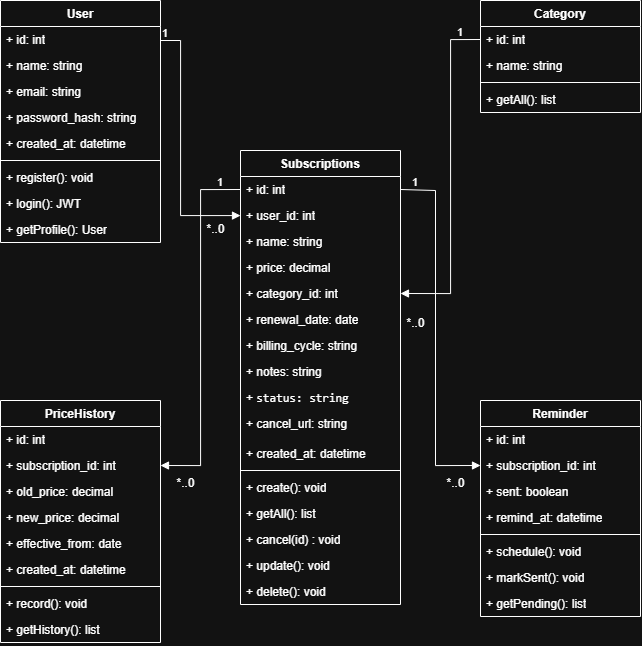

The diagram above was exported from draw.io. Its source (the exported page's mxGraphModel, read from the mxfile embedded in the PNG):
<mxGraphModel dx="1191" dy="694" grid="1" gridSize="10" guides="1" tooltips="1" connect="1" arrows="1" fold="1" page="1" pageScale="1" pageWidth="827" pageHeight="1169" math="0" shadow="0">
  <root>
    <mxCell id="0" />
    <mxCell id="1" parent="0" />
    <mxCell id="U-VaBS_yX0zsMKJkES_k-1" parent="1" style="swimlane;fontStyle=1;align=center;verticalAlign=top;childLayout=stackLayout;horizontal=1;startSize=26;horizontalStack=0;resizeParent=1;resizeParentMax=0;resizeLast=0;collapsible=1;marginBottom=0;whiteSpace=wrap;html=1;" value="User" vertex="1">
      <mxGeometry height="242" width="160" x="80" y="120" as="geometry" />
    </mxCell>
    <mxCell id="U-VaBS_yX0zsMKJkES_k-2" parent="U-VaBS_yX0zsMKJkES_k-1" style="text;strokeColor=none;fillColor=none;align=left;verticalAlign=top;spacingLeft=4;spacingRight=4;overflow=hidden;rotatable=0;points=[[0,0.5],[1,0.5]];portConstraint=eastwest;whiteSpace=wrap;html=1;" value="+ id: int&lt;div&gt;&lt;br&gt;&lt;/div&gt;" vertex="1">
      <mxGeometry height="26" width="160" y="26" as="geometry" />
    </mxCell>
    <mxCell id="U-VaBS_yX0zsMKJkES_k-3" parent="U-VaBS_yX0zsMKJkES_k-1" style="text;strokeColor=none;fillColor=none;align=left;verticalAlign=top;spacingLeft=4;spacingRight=4;overflow=hidden;rotatable=0;points=[[0,0.5],[1,0.5]];portConstraint=eastwest;whiteSpace=wrap;html=1;" value="+ name: string" vertex="1">
      <mxGeometry height="26" width="160" y="52" as="geometry" />
    </mxCell>
    <mxCell id="U-VaBS_yX0zsMKJkES_k-4" parent="U-VaBS_yX0zsMKJkES_k-1" style="text;strokeColor=none;fillColor=none;align=left;verticalAlign=top;spacingLeft=4;spacingRight=4;overflow=hidden;rotatable=0;points=[[0,0.5],[1,0.5]];portConstraint=eastwest;whiteSpace=wrap;html=1;" value="+ email: string" vertex="1">
      <mxGeometry height="26" width="160" y="78" as="geometry" />
    </mxCell>
    <mxCell id="U-VaBS_yX0zsMKJkES_k-5" parent="U-VaBS_yX0zsMKJkES_k-1" style="text;strokeColor=none;fillColor=none;align=left;verticalAlign=top;spacingLeft=4;spacingRight=4;overflow=hidden;rotatable=0;points=[[0,0.5],[1,0.5]];portConstraint=eastwest;whiteSpace=wrap;html=1;" value="+ password_hash: string" vertex="1">
      <mxGeometry height="26" width="160" y="104" as="geometry" />
    </mxCell>
    <mxCell id="U-VaBS_yX0zsMKJkES_k-6" parent="U-VaBS_yX0zsMKJkES_k-1" style="text;strokeColor=none;fillColor=none;align=left;verticalAlign=top;spacingLeft=4;spacingRight=4;overflow=hidden;rotatable=0;points=[[0,0.5],[1,0.5]];portConstraint=eastwest;whiteSpace=wrap;html=1;" value="+ created_at: datetime" vertex="1">
      <mxGeometry height="26" width="160" y="130" as="geometry" />
    </mxCell>
    <mxCell id="U-VaBS_yX0zsMKJkES_k-7" parent="U-VaBS_yX0zsMKJkES_k-1" style="line;strokeWidth=1;fillColor=none;align=left;verticalAlign=middle;spacingTop=-1;spacingLeft=3;spacingRight=3;rotatable=0;labelPosition=right;points=[];portConstraint=eastwest;strokeColor=inherit;" value="" vertex="1">
      <mxGeometry height="8" width="160" y="156" as="geometry" />
    </mxCell>
    <mxCell id="U-VaBS_yX0zsMKJkES_k-8" parent="U-VaBS_yX0zsMKJkES_k-1" style="text;strokeColor=none;fillColor=none;align=left;verticalAlign=top;spacingLeft=4;spacingRight=4;overflow=hidden;rotatable=0;points=[[0,0.5],[1,0.5]];portConstraint=eastwest;whiteSpace=wrap;html=1;" value="+ register(): void" vertex="1">
      <mxGeometry height="26" width="160" y="164" as="geometry" />
    </mxCell>
    <mxCell id="U-VaBS_yX0zsMKJkES_k-9" parent="U-VaBS_yX0zsMKJkES_k-1" style="text;strokeColor=none;fillColor=none;align=left;verticalAlign=top;spacingLeft=4;spacingRight=4;overflow=hidden;rotatable=0;points=[[0,0.5],[1,0.5]];portConstraint=eastwest;whiteSpace=wrap;html=1;" value="+ login(): JWT" vertex="1">
      <mxGeometry height="26" width="160" y="190" as="geometry" />
    </mxCell>
    <mxCell id="U-VaBS_yX0zsMKJkES_k-10" parent="U-VaBS_yX0zsMKJkES_k-1" style="text;strokeColor=none;fillColor=none;align=left;verticalAlign=top;spacingLeft=4;spacingRight=4;overflow=hidden;rotatable=0;points=[[0,0.5],[1,0.5]];portConstraint=eastwest;whiteSpace=wrap;html=1;" value="+ getProfile(): User" vertex="1">
      <mxGeometry height="26" width="160" y="216" as="geometry" />
    </mxCell>
    <mxCell id="U-VaBS_yX0zsMKJkES_k-11" parent="1" style="swimlane;fontStyle=1;align=center;verticalAlign=top;childLayout=stackLayout;horizontal=1;startSize=26;horizontalStack=0;resizeParent=1;resizeParentMax=0;resizeLast=0;collapsible=1;marginBottom=0;whiteSpace=wrap;html=1;" value="PriceHistory" vertex="1">
      <mxGeometry height="242" width="160" x="80" y="520" as="geometry" />
    </mxCell>
    <mxCell id="U-VaBS_yX0zsMKJkES_k-12" parent="U-VaBS_yX0zsMKJkES_k-11" style="text;strokeColor=none;fillColor=none;align=left;verticalAlign=top;spacingLeft=4;spacingRight=4;overflow=hidden;rotatable=0;points=[[0,0.5],[1,0.5]];portConstraint=eastwest;whiteSpace=wrap;html=1;" value="+ id: int&lt;div&gt;&lt;br&gt;&lt;/div&gt;" vertex="1">
      <mxGeometry height="26" width="160" y="26" as="geometry" />
    </mxCell>
    <mxCell id="U-VaBS_yX0zsMKJkES_k-13" parent="U-VaBS_yX0zsMKJkES_k-11" style="text;strokeColor=none;fillColor=none;align=left;verticalAlign=top;spacingLeft=4;spacingRight=4;overflow=hidden;rotatable=0;points=[[0,0.5],[1,0.5]];portConstraint=eastwest;whiteSpace=wrap;html=1;" value="+ subscription_id: int" vertex="1">
      <mxGeometry height="26" width="160" y="52" as="geometry" />
    </mxCell>
    <mxCell id="U-VaBS_yX0zsMKJkES_k-14" parent="U-VaBS_yX0zsMKJkES_k-11" style="text;strokeColor=none;fillColor=none;align=left;verticalAlign=top;spacingLeft=4;spacingRight=4;overflow=hidden;rotatable=0;points=[[0,0.5],[1,0.5]];portConstraint=eastwest;whiteSpace=wrap;html=1;" value="+ old_price: decimal" vertex="1">
      <mxGeometry height="26" width="160" y="78" as="geometry" />
    </mxCell>
    <mxCell id="U-VaBS_yX0zsMKJkES_k-15" parent="U-VaBS_yX0zsMKJkES_k-11" style="text;strokeColor=none;fillColor=none;align=left;verticalAlign=top;spacingLeft=4;spacingRight=4;overflow=hidden;rotatable=0;points=[[0,0.5],[1,0.5]];portConstraint=eastwest;whiteSpace=wrap;html=1;" value="+ new_price: decimal" vertex="1">
      <mxGeometry height="26" width="160" y="104" as="geometry" />
    </mxCell>
    <mxCell id="U-VaBS_yX0zsMKJkES_k-16" parent="U-VaBS_yX0zsMKJkES_k-11" style="text;strokeColor=none;fillColor=none;align=left;verticalAlign=top;spacingLeft=4;spacingRight=4;overflow=hidden;rotatable=0;points=[[0,0.5],[1,0.5]];portConstraint=eastwest;whiteSpace=wrap;html=1;" value="+&amp;nbsp;effective_from: date" vertex="1">
      <mxGeometry height="26" width="160" y="130" as="geometry" />
    </mxCell>
    <mxCell id="U-VaBS_yX0zsMKJkES_k-17" parent="U-VaBS_yX0zsMKJkES_k-11" style="text;strokeColor=none;fillColor=none;align=left;verticalAlign=top;spacingLeft=4;spacingRight=4;overflow=hidden;rotatable=0;points=[[0,0.5],[1,0.5]];portConstraint=eastwest;whiteSpace=wrap;html=1;" value="+ created_at: datetime" vertex="1">
      <mxGeometry height="26" width="160" y="156" as="geometry" />
    </mxCell>
    <mxCell id="U-VaBS_yX0zsMKJkES_k-18" parent="U-VaBS_yX0zsMKJkES_k-11" style="line;strokeWidth=1;fillColor=none;align=left;verticalAlign=middle;spacingTop=-1;spacingLeft=3;spacingRight=3;rotatable=0;labelPosition=right;points=[];portConstraint=eastwest;strokeColor=inherit;" value="" vertex="1">
      <mxGeometry height="8" width="160" y="182" as="geometry" />
    </mxCell>
    <mxCell id="U-VaBS_yX0zsMKJkES_k-19" parent="U-VaBS_yX0zsMKJkES_k-11" style="text;strokeColor=none;fillColor=none;align=left;verticalAlign=top;spacingLeft=4;spacingRight=4;overflow=hidden;rotatable=0;points=[[0,0.5],[1,0.5]];portConstraint=eastwest;whiteSpace=wrap;html=1;" value="+ record(): void" vertex="1">
      <mxGeometry height="26" width="160" y="190" as="geometry" />
    </mxCell>
    <mxCell id="U-VaBS_yX0zsMKJkES_k-20" parent="U-VaBS_yX0zsMKJkES_k-11" style="text;strokeColor=none;fillColor=none;align=left;verticalAlign=top;spacingLeft=4;spacingRight=4;overflow=hidden;rotatable=0;points=[[0,0.5],[1,0.5]];portConstraint=eastwest;whiteSpace=wrap;html=1;" value="+ getHistory(): list" vertex="1">
      <mxGeometry height="26" width="160" y="216" as="geometry" />
    </mxCell>
    <mxCell id="U-VaBS_yX0zsMKJkES_k-21" parent="1" style="swimlane;fontStyle=1;align=center;verticalAlign=top;childLayout=stackLayout;horizontal=1;startSize=26;horizontalStack=0;resizeParent=1;resizeParentMax=0;resizeLast=0;collapsible=1;marginBottom=0;whiteSpace=wrap;html=1;" value="Reminder" vertex="1">
      <mxGeometry height="216" width="160" x="560" y="520" as="geometry" />
    </mxCell>
    <mxCell id="U-VaBS_yX0zsMKJkES_k-22" parent="U-VaBS_yX0zsMKJkES_k-21" style="text;strokeColor=none;fillColor=none;align=left;verticalAlign=top;spacingLeft=4;spacingRight=4;overflow=hidden;rotatable=0;points=[[0,0.5],[1,0.5]];portConstraint=eastwest;whiteSpace=wrap;html=1;" value="+ id: int&lt;div&gt;&lt;br&gt;&lt;/div&gt;" vertex="1">
      <mxGeometry height="26" width="160" y="26" as="geometry" />
    </mxCell>
    <mxCell id="U-VaBS_yX0zsMKJkES_k-23" parent="U-VaBS_yX0zsMKJkES_k-21" style="text;strokeColor=none;fillColor=none;align=left;verticalAlign=top;spacingLeft=4;spacingRight=4;overflow=hidden;rotatable=0;points=[[0,0.5],[1,0.5]];portConstraint=eastwest;whiteSpace=wrap;html=1;" value="+ subscription_id: int" vertex="1">
      <mxGeometry height="26" width="160" y="52" as="geometry" />
    </mxCell>
    <mxCell id="U-VaBS_yX0zsMKJkES_k-24" parent="U-VaBS_yX0zsMKJkES_k-21" style="text;strokeColor=none;fillColor=none;align=left;verticalAlign=top;spacingLeft=4;spacingRight=4;overflow=hidden;rotatable=0;points=[[0,0.5],[1,0.5]];portConstraint=eastwest;whiteSpace=wrap;html=1;" value="+ sent: boolean" vertex="1">
      <mxGeometry height="26" width="160" y="78" as="geometry" />
    </mxCell>
    <mxCell id="U-VaBS_yX0zsMKJkES_k-25" parent="U-VaBS_yX0zsMKJkES_k-21" style="text;strokeColor=none;fillColor=none;align=left;verticalAlign=top;spacingLeft=4;spacingRight=4;overflow=hidden;rotatable=0;points=[[0,0.5],[1,0.5]];portConstraint=eastwest;whiteSpace=wrap;html=1;" value="+ remind_at: datetime" vertex="1">
      <mxGeometry height="26" width="160" y="104" as="geometry" />
    </mxCell>
    <mxCell id="U-VaBS_yX0zsMKJkES_k-26" parent="U-VaBS_yX0zsMKJkES_k-21" style="line;strokeWidth=1;fillColor=none;align=left;verticalAlign=middle;spacingTop=-1;spacingLeft=3;spacingRight=3;rotatable=0;labelPosition=right;points=[];portConstraint=eastwest;strokeColor=inherit;" value="" vertex="1">
      <mxGeometry height="8" width="160" y="130" as="geometry" />
    </mxCell>
    <mxCell id="U-VaBS_yX0zsMKJkES_k-27" parent="U-VaBS_yX0zsMKJkES_k-21" style="text;strokeColor=none;fillColor=none;align=left;verticalAlign=top;spacingLeft=4;spacingRight=4;overflow=hidden;rotatable=0;points=[[0,0.5],[1,0.5]];portConstraint=eastwest;whiteSpace=wrap;html=1;" value="+ schedule(): void" vertex="1">
      <mxGeometry height="26" width="160" y="138" as="geometry" />
    </mxCell>
    <mxCell id="U-VaBS_yX0zsMKJkES_k-28" parent="U-VaBS_yX0zsMKJkES_k-21" style="text;strokeColor=none;fillColor=none;align=left;verticalAlign=top;spacingLeft=4;spacingRight=4;overflow=hidden;rotatable=0;points=[[0,0.5],[1,0.5]];portConstraint=eastwest;whiteSpace=wrap;html=1;" value="+ markSent(): void" vertex="1">
      <mxGeometry height="26" width="160" y="164" as="geometry" />
    </mxCell>
    <mxCell id="U-VaBS_yX0zsMKJkES_k-29" parent="U-VaBS_yX0zsMKJkES_k-21" style="text;strokeColor=none;fillColor=none;align=left;verticalAlign=top;spacingLeft=4;spacingRight=4;overflow=hidden;rotatable=0;points=[[0,0.5],[1,0.5]];portConstraint=eastwest;whiteSpace=wrap;html=1;" value="+ getPending(): list" vertex="1">
      <mxGeometry height="26" width="160" y="190" as="geometry" />
    </mxCell>
    <mxCell id="U-VaBS_yX0zsMKJkES_k-30" parent="1" style="swimlane;fontStyle=1;align=center;verticalAlign=top;childLayout=stackLayout;horizontal=1;startSize=26;horizontalStack=0;resizeParent=1;resizeParentMax=0;resizeLast=0;collapsible=1;marginBottom=0;whiteSpace=wrap;html=1;" value="Category" vertex="1">
      <mxGeometry height="112" width="160" x="560" y="120" as="geometry" />
    </mxCell>
    <mxCell id="U-VaBS_yX0zsMKJkES_k-31" parent="U-VaBS_yX0zsMKJkES_k-30" style="text;strokeColor=none;fillColor=none;align=left;verticalAlign=top;spacingLeft=4;spacingRight=4;overflow=hidden;rotatable=0;points=[[0,0.5],[1,0.5]];portConstraint=eastwest;whiteSpace=wrap;html=1;" value="+ id: int&lt;div&gt;&lt;br&gt;&lt;/div&gt;" vertex="1">
      <mxGeometry height="26" width="160" y="26" as="geometry" />
    </mxCell>
    <mxCell id="U-VaBS_yX0zsMKJkES_k-32" parent="U-VaBS_yX0zsMKJkES_k-30" style="text;strokeColor=none;fillColor=none;align=left;verticalAlign=top;spacingLeft=4;spacingRight=4;overflow=hidden;rotatable=0;points=[[0,0.5],[1,0.5]];portConstraint=eastwest;whiteSpace=wrap;html=1;" value="+ name: string" vertex="1">
      <mxGeometry height="26" width="160" y="52" as="geometry" />
    </mxCell>
    <mxCell id="U-VaBS_yX0zsMKJkES_k-33" parent="U-VaBS_yX0zsMKJkES_k-30" style="line;strokeWidth=1;fillColor=none;align=left;verticalAlign=middle;spacingTop=-1;spacingLeft=3;spacingRight=3;rotatable=0;labelPosition=right;points=[];portConstraint=eastwest;strokeColor=inherit;" value="" vertex="1">
      <mxGeometry height="8" width="160" y="78" as="geometry" />
    </mxCell>
    <mxCell id="U-VaBS_yX0zsMKJkES_k-34" parent="U-VaBS_yX0zsMKJkES_k-30" style="text;strokeColor=none;fillColor=none;align=left;verticalAlign=top;spacingLeft=4;spacingRight=4;overflow=hidden;rotatable=0;points=[[0,0.5],[1,0.5]];portConstraint=eastwest;whiteSpace=wrap;html=1;" value="+ getAll(): list" vertex="1">
      <mxGeometry height="26" width="160" y="86" as="geometry" />
    </mxCell>
    <mxCell id="U-VaBS_yX0zsMKJkES_k-35" parent="1" style="swimlane;fontStyle=1;align=center;verticalAlign=top;childLayout=stackLayout;horizontal=1;startSize=26;horizontalStack=0;resizeParent=1;resizeParentMax=0;resizeLast=0;collapsible=1;marginBottom=0;whiteSpace=wrap;html=1;" value="&lt;span style=&quot;text-align: left;&quot;&gt;Subscriptions&lt;/span&gt;" vertex="1">
      <mxGeometry height="454" width="160" x="320" y="270" as="geometry" />
    </mxCell>
    <mxCell id="U-VaBS_yX0zsMKJkES_k-36" parent="U-VaBS_yX0zsMKJkES_k-35" style="text;strokeColor=none;fillColor=none;align=left;verticalAlign=top;spacingLeft=4;spacingRight=4;overflow=hidden;rotatable=0;points=[[0,0.5],[1,0.5]];portConstraint=eastwest;whiteSpace=wrap;html=1;" value="+ id: int&lt;div&gt;&lt;br&gt;&lt;/div&gt;" vertex="1">
      <mxGeometry height="26" width="160" y="26" as="geometry" />
    </mxCell>
    <mxCell id="U-VaBS_yX0zsMKJkES_k-37" parent="U-VaBS_yX0zsMKJkES_k-35" style="text;strokeColor=none;fillColor=none;align=left;verticalAlign=top;spacingLeft=4;spacingRight=4;overflow=hidden;rotatable=0;points=[[0,0.5],[1,0.5]];portConstraint=eastwest;whiteSpace=wrap;html=1;" value="+ user_id: int" vertex="1">
      <mxGeometry height="26" width="160" y="52" as="geometry" />
    </mxCell>
    <mxCell id="U-VaBS_yX0zsMKJkES_k-38" parent="U-VaBS_yX0zsMKJkES_k-35" style="text;strokeColor=none;fillColor=none;align=left;verticalAlign=top;spacingLeft=4;spacingRight=4;overflow=hidden;rotatable=0;points=[[0,0.5],[1,0.5]];portConstraint=eastwest;whiteSpace=wrap;html=1;" value="+ name: string" vertex="1">
      <mxGeometry height="26" width="160" y="78" as="geometry" />
    </mxCell>
    <mxCell id="U-VaBS_yX0zsMKJkES_k-39" parent="U-VaBS_yX0zsMKJkES_k-35" style="text;strokeColor=none;fillColor=none;align=left;verticalAlign=top;spacingLeft=4;spacingRight=4;overflow=hidden;rotatable=0;points=[[0,0.5],[1,0.5]];portConstraint=eastwest;whiteSpace=wrap;html=1;" value="+ price: decimal" vertex="1">
      <mxGeometry height="26" width="160" y="104" as="geometry" />
    </mxCell>
    <mxCell id="U-VaBS_yX0zsMKJkES_k-40" parent="U-VaBS_yX0zsMKJkES_k-35" style="text;strokeColor=none;fillColor=none;align=left;verticalAlign=top;spacingLeft=4;spacingRight=4;overflow=hidden;rotatable=0;points=[[0,0.5],[1,0.5]];portConstraint=eastwest;whiteSpace=wrap;html=1;" value="+ category_id: int" vertex="1">
      <mxGeometry height="26" width="160" y="130" as="geometry" />
    </mxCell>
    <mxCell id="U-VaBS_yX0zsMKJkES_k-41" parent="U-VaBS_yX0zsMKJkES_k-35" style="text;strokeColor=none;fillColor=none;align=left;verticalAlign=top;spacingLeft=4;spacingRight=4;overflow=hidden;rotatable=0;points=[[0,0.5],[1,0.5]];portConstraint=eastwest;whiteSpace=wrap;html=1;" value="+ renewal_date: date" vertex="1">
      <mxGeometry height="26" width="160" y="156" as="geometry" />
    </mxCell>
    <mxCell id="U-VaBS_yX0zsMKJkES_k-42" parent="U-VaBS_yX0zsMKJkES_k-35" style="text;strokeColor=none;fillColor=none;align=left;verticalAlign=top;spacingLeft=4;spacingRight=4;overflow=hidden;rotatable=0;points=[[0,0.5],[1,0.5]];portConstraint=eastwest;whiteSpace=wrap;html=1;" value="+ billing_cycle: string" vertex="1">
      <mxGeometry height="26" width="160" y="182" as="geometry" />
    </mxCell>
    <mxCell id="U-VaBS_yX0zsMKJkES_k-43" parent="U-VaBS_yX0zsMKJkES_k-35" style="text;strokeColor=none;fillColor=none;align=left;verticalAlign=top;spacingLeft=4;spacingRight=4;overflow=hidden;rotatable=0;points=[[0,0.5],[1,0.5]];portConstraint=eastwest;whiteSpace=wrap;html=1;" value="+ notes: string" vertex="1">
      <mxGeometry height="26" width="160" y="208" as="geometry" />
    </mxCell>
    <mxCell id="U-VaBS_yX0zsMKJkES_k-59" parent="U-VaBS_yX0zsMKJkES_k-35" style="text;strokeColor=none;fillColor=none;align=left;verticalAlign=top;spacingLeft=4;spacingRight=4;overflow=hidden;rotatable=0;points=[[0,0.5],[1,0.5]];portConstraint=eastwest;whiteSpace=wrap;html=1;" value="+&amp;nbsp;&lt;code class=&quot;bg-text-200/5 border border-0.5 border-border-300 text-danger-000 whitespace-pre-wrap rounded-[0.4rem] px-1 py-px text-[0.9rem]&quot;&gt;status: string&lt;/code&gt;" vertex="1">
      <mxGeometry height="26" width="160" y="234" as="geometry" />
    </mxCell>
    <mxCell id="U-VaBS_yX0zsMKJkES_k-58" parent="U-VaBS_yX0zsMKJkES_k-35" style="text;strokeColor=none;fillColor=none;align=left;verticalAlign=top;spacingLeft=4;spacingRight=4;overflow=hidden;rotatable=0;points=[[0,0.5],[1,0.5]];portConstraint=eastwest;whiteSpace=wrap;html=1;" value="+&amp;nbsp;cancel_url: string" vertex="1">
      <mxGeometry height="30" width="160" y="260" as="geometry" />
    </mxCell>
    <mxCell id="U-VaBS_yX0zsMKJkES_k-60" parent="U-VaBS_yX0zsMKJkES_k-35" style="text;strokeColor=none;fillColor=none;align=left;verticalAlign=top;spacingLeft=4;spacingRight=4;overflow=hidden;rotatable=0;points=[[0,0.5],[1,0.5]];portConstraint=eastwest;whiteSpace=wrap;html=1;" value="+ created_at: datetime" vertex="1">
      <mxGeometry height="26" width="160" y="290" as="geometry" />
    </mxCell>
    <mxCell id="U-VaBS_yX0zsMKJkES_k-45" parent="U-VaBS_yX0zsMKJkES_k-35" style="line;strokeWidth=1;fillColor=none;align=left;verticalAlign=middle;spacingTop=-1;spacingLeft=3;spacingRight=3;rotatable=0;labelPosition=right;points=[];portConstraint=eastwest;strokeColor=inherit;" value="" vertex="1">
      <mxGeometry height="8" width="160" y="316" as="geometry" />
    </mxCell>
    <mxCell id="U-VaBS_yX0zsMKJkES_k-46" parent="U-VaBS_yX0zsMKJkES_k-35" style="text;strokeColor=none;fillColor=none;align=left;verticalAlign=top;spacingLeft=4;spacingRight=4;overflow=hidden;rotatable=0;points=[[0,0.5],[1,0.5]];portConstraint=eastwest;whiteSpace=wrap;html=1;" value="+ create(): void" vertex="1">
      <mxGeometry height="26" width="160" y="324" as="geometry" />
    </mxCell>
    <mxCell id="U-VaBS_yX0zsMKJkES_k-47" parent="U-VaBS_yX0zsMKJkES_k-35" style="text;strokeColor=none;fillColor=none;align=left;verticalAlign=top;spacingLeft=4;spacingRight=4;overflow=hidden;rotatable=0;points=[[0,0.5],[1,0.5]];portConstraint=eastwest;whiteSpace=wrap;html=1;" value="+ getAll(): list" vertex="1">
      <mxGeometry height="26" width="160" y="350" as="geometry" />
    </mxCell>
    <mxCell id="U-VaBS_yX0zsMKJkES_k-62" parent="U-VaBS_yX0zsMKJkES_k-35" style="text;strokeColor=none;fillColor=none;align=left;verticalAlign=top;spacingLeft=4;spacingRight=4;overflow=hidden;rotatable=0;points=[[0,0.5],[1,0.5]];portConstraint=eastwest;whiteSpace=wrap;html=1;" value="+ cancel(id) : void" vertex="1">
      <mxGeometry height="26" width="160" y="376" as="geometry" />
    </mxCell>
    <mxCell id="U-VaBS_yX0zsMKJkES_k-48" parent="U-VaBS_yX0zsMKJkES_k-35" style="text;strokeColor=none;fillColor=none;align=left;verticalAlign=top;spacingLeft=4;spacingRight=4;overflow=hidden;rotatable=0;points=[[0,0.5],[1,0.5]];portConstraint=eastwest;whiteSpace=wrap;html=1;" value="+ update(): void" vertex="1">
      <mxGeometry height="26" width="160" y="402" as="geometry" />
    </mxCell>
    <mxCell id="U-VaBS_yX0zsMKJkES_k-49" parent="U-VaBS_yX0zsMKJkES_k-35" style="text;strokeColor=none;fillColor=none;align=left;verticalAlign=top;spacingLeft=4;spacingRight=4;overflow=hidden;rotatable=0;points=[[0,0.5],[1,0.5]];portConstraint=eastwest;whiteSpace=wrap;html=1;" value="+ delete(): void" vertex="1">
      <mxGeometry height="26" width="160" y="428" as="geometry" />
    </mxCell>
    <mxCell id="U-VaBS_yX0zsMKJkES_k-53" parent="1" style="text;align=center;fontStyle=0;verticalAlign=middle;spacingLeft=3;spacingRight=3;strokeColor=none;rotatable=0;points=[[0,0.5],[1,0.5]];portConstraint=eastwest;html=1;" value="*..0" vertex="1">
      <mxGeometry height="26" width="30" x="280" y="336" as="geometry" />
    </mxCell>
    <mxCell id="U-VaBS_yX0zsMKJkES_k-54" parent="1" style="text;align=center;fontStyle=0;verticalAlign=middle;spacingLeft=3;spacingRight=3;strokeColor=none;rotatable=0;points=[[0,0.5],[1,0.5]];portConstraint=eastwest;html=1;" value="*..0" vertex="1">
      <mxGeometry height="26" width="30" x="250" y="590" as="geometry" />
    </mxCell>
    <mxCell id="U-VaBS_yX0zsMKJkES_k-55" parent="1" style="text;align=center;fontStyle=0;verticalAlign=middle;spacingLeft=3;spacingRight=3;strokeColor=none;rotatable=0;points=[[0,0.5],[1,0.5]];portConstraint=eastwest;html=1;" value="*..0" vertex="1">
      <mxGeometry height="26" width="30" x="520" y="590" as="geometry" />
    </mxCell>
    <mxCell id="U-VaBS_yX0zsMKJkES_k-57" parent="1" style="text;align=center;fontStyle=0;verticalAlign=middle;spacingLeft=3;spacingRight=3;strokeColor=none;rotatable=0;points=[[0,0.5],[1,0.5]];portConstraint=eastwest;html=1;" value="*..0" vertex="1">
      <mxGeometry height="26" width="30" x="480" y="430" as="geometry" />
    </mxCell>
    <mxCell id="9kJ_S_I23FiFmrprh52p-1" edge="1" parent="1" source="U-VaBS_yX0zsMKJkES_k-2" style="endArrow=block;endFill=1;html=1;edgeStyle=orthogonalEdgeStyle;align=left;verticalAlign=top;rounded=0;" target="U-VaBS_yX0zsMKJkES_k-37" value="">
      <mxGeometry relative="1" x="-1" as="geometry">
        <Array as="points">
          <mxPoint x="260" y="160" />
          <mxPoint x="260" y="335" />
        </Array>
        <mxPoint x="240" y="160" as="sourcePoint" />
        <mxPoint x="400" y="160" as="targetPoint" />
      </mxGeometry>
    </mxCell>
    <mxCell id="9kJ_S_I23FiFmrprh52p-2" connectable="0" parent="9kJ_S_I23FiFmrprh52p-1" style="edgeLabel;resizable=0;html=1;align=left;verticalAlign=bottom;" value="1" vertex="1">
      <mxGeometry relative="1" x="-1" as="geometry" />
    </mxCell>
    <mxCell id="9kJ_S_I23FiFmrprh52p-3" edge="1" parent="1" source="U-VaBS_yX0zsMKJkES_k-36" style="endArrow=block;endFill=1;html=1;edgeStyle=orthogonalEdgeStyle;align=left;verticalAlign=top;rounded=0;exitX=0;exitY=0.5;exitDx=0;exitDy=0;entryX=1;entryY=0.5;entryDx=0;entryDy=0;" target="U-VaBS_yX0zsMKJkES_k-13" value="">
      <mxGeometry relative="1" x="-1" as="geometry">
        <Array as="points">
          <mxPoint x="280" y="309" />
          <mxPoint x="280" y="585" />
        </Array>
        <mxPoint x="255" y="525.5" as="sourcePoint" />
        <mxPoint x="335" y="700.5" as="targetPoint" />
      </mxGeometry>
    </mxCell>
    <mxCell id="9kJ_S_I23FiFmrprh52p-4" connectable="0" parent="9kJ_S_I23FiFmrprh52p-3" style="edgeLabel;resizable=0;html=1;align=left;verticalAlign=bottom;" value="1" vertex="1">
      <mxGeometry relative="1" x="-1" as="geometry">
        <mxPoint x="-25" as="offset" />
      </mxGeometry>
    </mxCell>
    <mxCell id="9kJ_S_I23FiFmrprh52p-5" edge="1" parent="1" source="U-VaBS_yX0zsMKJkES_k-31" style="endArrow=block;endFill=1;html=1;edgeStyle=orthogonalEdgeStyle;align=left;verticalAlign=top;rounded=0;exitX=0;exitY=0.5;exitDx=0;exitDy=0;entryX=1;entryY=0.5;entryDx=0;entryDy=0;" target="U-VaBS_yX0zsMKJkES_k-40" value="">
      <mxGeometry relative="1" x="-1" as="geometry">
        <Array as="points">
          <mxPoint x="530" y="159" />
          <mxPoint x="530" y="413" />
        </Array>
        <mxPoint x="560" y="153.93" as="sourcePoint" />
        <mxPoint x="480" y="429.93" as="targetPoint" />
      </mxGeometry>
    </mxCell>
    <mxCell id="9kJ_S_I23FiFmrprh52p-6" connectable="0" parent="9kJ_S_I23FiFmrprh52p-5" style="edgeLabel;resizable=0;html=1;align=left;verticalAlign=bottom;" value="1" vertex="1">
      <mxGeometry relative="1" x="-1" as="geometry">
        <mxPoint x="-25" as="offset" />
      </mxGeometry>
    </mxCell>
    <mxCell id="9kJ_S_I23FiFmrprh52p-7" edge="1" parent="1" source="U-VaBS_yX0zsMKJkES_k-36" style="endArrow=block;endFill=1;html=1;edgeStyle=orthogonalEdgeStyle;align=left;verticalAlign=top;rounded=0;exitX=1;exitY=0.5;exitDx=0;exitDy=0;entryX=0;entryY=0.5;entryDx=0;entryDy=0;" target="U-VaBS_yX0zsMKJkES_k-23" value="">
      <mxGeometry relative="1" x="-1" as="geometry">
        <Array as="points">
          <mxPoint x="480" y="310" />
          <mxPoint x="515" y="310" />
          <mxPoint x="515" y="585" />
        </Array>
        <mxPoint x="495" y="310" as="sourcePoint" />
        <mxPoint x="575" y="485" as="targetPoint" />
      </mxGeometry>
    </mxCell>
    <mxCell id="9kJ_S_I23FiFmrprh52p-8" connectable="0" parent="9kJ_S_I23FiFmrprh52p-7" style="edgeLabel;resizable=0;html=1;align=left;verticalAlign=bottom;" value="1" vertex="1">
      <mxGeometry relative="1" x="-1" as="geometry">
        <mxPoint x="10" as="offset" />
      </mxGeometry>
    </mxCell>
  </root>
</mxGraphModel>